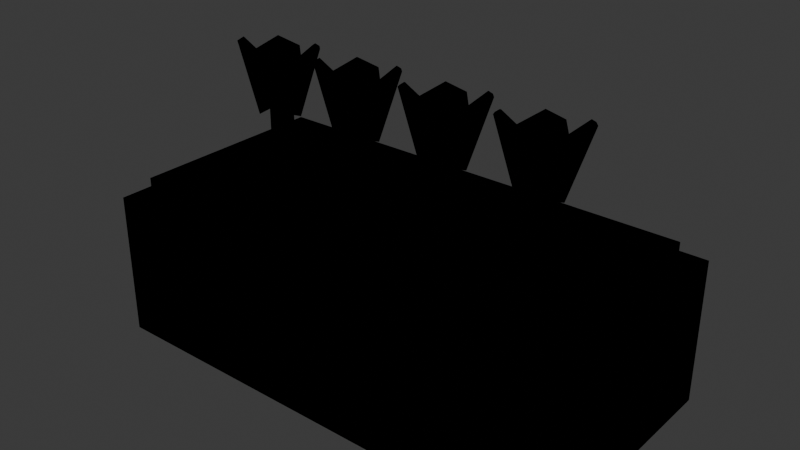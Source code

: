 # Source: KIT_Planta_Horta_v01.blend  (saved by Blender 4.2.66; exported with 4.5.12 LTS)
import bpy
from mathutils import Matrix  # noqa: F401  (used for matrix-valued properties, if any)

bpy.ops.wm.read_factory_settings(use_empty=True)
scene = bpy.context.scene
scene.name = 'Scene'

# ---- collections
col_collection = bpy.data.collections.new('Collection'); scene.collection.children.link(col_collection)
col_kit_planta_horta_v01 = bpy.data.collections.new('KIT_Planta_Horta_v01'); scene.collection.children.link(col_kit_planta_horta_v01)

# ---- materials (node trees are filled in below, after node groups)
mat_polyroom_pbr = bpy.data.materials.new('Polyroom_PBR')

# ---- material node trees
mat_polyroom_pbr.use_nodes = True; mat_polyroom_pbr.node_tree.nodes.clear()
_N = mat_polyroom_pbr.node_tree.nodes; _L = mat_polyroom_pbr.node_tree.links
n0 = _N.new('ShaderNodeOutputMaterial'); n0.name = 'Material Output'; n0.location = (0, 0)
n1 = _N.new('ShaderNodeBsdfPrincipled'); n1.name = 'Principled BSDF'; n1.location = (0, 0)
n2 = _N.new('ShaderNodeVertexColor'); n2.name = 'Color Attribute'; n2.location = (0, 0)
n2.layer_name = 'Color'
_L.new(n2.outputs[0], n1.inputs[0])
n0.is_active_output = True

# ---- world
world_world = bpy.data.worlds.new('World'); scene.world = world_world
world_world.use_nodes = True; world_world.node_tree.nodes.clear()
_N = world_world.node_tree.nodes; _L = world_world.node_tree.links
n0 = _N.new('ShaderNodeOutputWorld'); n0.name = 'World Output'; n0.location = (300, 300)
n1 = _N.new('ShaderNodeBackground'); n1.name = 'Background'; n1.location = (10, 300)
n1.inputs[0].default_value = (0.05088, 0.05088, 0.05088, 1.0)
_L.new(n1.outputs[0], n0.inputs[0])
n0.is_active_output = True
world_world.color = (0.05088, 0.05088, 0.05088)
world_world.sun_shadow_jitter_overblur = 0.0

# ---- meshes
me_kit_planta_horta_v01 = bpy.data.meshes.new('KIT_Planta_Horta_v01')
me_kit_planta_horta_v01.from_pydata([(-0.25, -0.125, 0.0), (-0.25, -0.125, 0.15), (-0.25, 0.125, 0.0), (-0.25, 0.125, 0.15), (0.25, -0.125, 0.0), (0.25, -0.125, 0.15), (0.25, 0.125, 0.0), (0.25, 0.125, 0.15), (-0.23, -0.105, 0.14), (-0.23, -0.105, 0.17), (-0.23, 0.105, 0.14), (-0.23, 0.105, 0.17), (0.23, -0.105, 0.14), (0.23, -0.105, 0.17), (0.23, 0.105, 0.14), (0.23, 0.105, 0.17), (-0.15, 0.012, 0.16), (-0.15, 0.012, 0.26), (-0.1396, 0.006, 0.16), (-0.1396, 0.006, 0.26), (-0.1396, -0.006, 0.16), (-0.1396, -0.006, 0.26), (-0.15, -0.012, 0.16), (-0.15, -0.012, 0.26), (-0.1604, -0.006, 0.16), (-0.1604, -0.006, 0.26), (-0.1604, 0.006, 0.16), (-0.1604, 0.006, 0.26), (-0.1515, 0.02441, 0.2348), (-0.1139, 0.01842, 0.2972), (-0.1302, 0.006146, 0.2261), (-0.1105, 0.0155, 0.2958), (-0.1363, -0.02061, 0.2366), (-0.1115, 0.01122, 0.2975), (-0.1613, -0.01889, 0.2518), (-0.1155, 0.0115, 0.3), (-0.1707, 0.008941, 0.2507), (-0.117, 0.01595, 0.2998), (-0.1515, 0.02441, 0.2452), (-0.1865, -0.01061, 0.2989), (-0.1302, 0.006146, 0.2539), (-0.1831, -0.01353, 0.3003), (-0.1363, -0.02061, 0.2434), (-0.1841, -0.01782, 0.2986), (-0.1613, -0.01889, 0.2282), (-0.1881, -0.01754, 0.2962), (-0.1707, 0.008941, 0.2293), (-0.1896, -0.01309, 0.2964), (-0.15, 0.0, 0.255), (-0.1319, -0.01314, 0.2688), (-0.1569, -0.02127, 0.2688), (-0.1724, 0.0, 0.2688), (-0.1569, 0.02127, 0.2688), (-0.1319, 0.01314, 0.2688), (-0.1431, -0.02127, 0.2912), (-0.1681, -0.01314, 0.2912), (-0.1681, 0.01314, 0.2912), (-0.1431, 0.02127, 0.2912), (-0.1276, 0.0, 0.2912), (-0.15, 0.0, 0.305), (-0.05, 0.012, 0.16), (-0.05, 0.012, 0.26), (-0.03961, 0.006, 0.16), (-0.03961, 0.006, 0.26), (-0.03961, -0.006, 0.16), (-0.03961, -0.006, 0.26), (-0.05, -0.012, 0.16), (-0.05, -0.012, 0.26), (-0.06039, -0.006, 0.16), (-0.06039, -0.006, 0.26), (-0.06039, 0.006, 0.16), (-0.06039, 0.006, 0.26), (-0.05147, 0.02441, 0.2348), (-0.01394, 0.01842, 0.2972), (-0.03017, 0.006146, 0.2261), (-0.01053, 0.0155, 0.2958), (-0.03628, -0.02061, 0.2366), (-0.01151, 0.01122, 0.2975), (-0.06135, -0.01889, 0.2518), (-0.01552, 0.0115, 0.3), (-0.07074, 0.008941, 0.2507), (-0.01702, 0.01595, 0.2998), (-0.05147, 0.02441, 0.2452), (-0.08653, -0.01061, 0.2989), (-0.03017, 0.006146, 0.2539), (-0.08312, -0.01353, 0.3003), (-0.03628, -0.02061, 0.2434), (-0.0841, -0.01782, 0.2986), (-0.06135, -0.01889, 0.2282), (-0.08811, -0.01754, 0.2962), (-0.07074, 0.008941, 0.2293), (-0.08961, -0.01309, 0.2964), (-0.05, 0.0, 0.255), (-0.03191, -0.01314, 0.2688), (-0.05691, -0.02127, 0.2688), (-0.07236, 0.0, 0.2688), (-0.05691, 0.02127, 0.2688), (-0.03191, 0.01314, 0.2688), (-0.04309, -0.02127, 0.2912), (-0.06809, -0.01314, 0.2912), (-0.06809, 0.01314, 0.2912), (-0.04309, 0.02127, 0.2912), (-0.02764, 0.0, 0.2912), (-0.05, 0.0, 0.305), (0.05, 0.012, 0.16), (0.05, 0.012, 0.26), (0.06039, 0.006, 0.16), (0.06039, 0.006, 0.26), (0.06039, -0.006, 0.16), (0.06039, -0.006, 0.26), (0.05, -0.012, 0.16), (0.05, -0.012, 0.26), (0.03961, -0.006, 0.16), (0.03961, -0.006, 0.26), (0.03961, 0.006, 0.16), (0.03961, 0.006, 0.26), (0.04853, 0.02441, 0.2348), (0.08606, 0.01842, 0.2972), (0.06983, 0.006146, 0.2261), (0.08947, 0.0155, 0.2958), (0.06372, -0.02061, 0.2366), (0.08849, 0.01122, 0.2975), (0.03865, -0.01889, 0.2518), (0.08448, 0.0115, 0.3), (0.02926, 0.008941, 0.2507), (0.08298, 0.01595, 0.2998), (0.04853, 0.02441, 0.2452), (0.01347, -0.01061, 0.2989), (0.06983, 0.006146, 0.2539), (0.01688, -0.01353, 0.3003), (0.06372, -0.02061, 0.2434), (0.0159, -0.01782, 0.2986), (0.03865, -0.01889, 0.2282), (0.01189, -0.01754, 0.2962), (0.02926, 0.008941, 0.2293), (0.01039, -0.01309, 0.2964), (0.05, 0.0, 0.255), (0.06809, -0.01314, 0.2688), (0.04309, -0.02127, 0.2688), (0.02764, 0.0, 0.2688), (0.04309, 0.02127, 0.2688), (0.06809, 0.01314, 0.2688), (0.05691, -0.02127, 0.2912), (0.03191, -0.01314, 0.2912), (0.03191, 0.01314, 0.2912), (0.05691, 0.02127, 0.2912), (0.07236, 0.0, 0.2912), (0.05, 0.0, 0.305), (0.15, 0.012, 0.16), (0.15, 0.012, 0.26), (0.1604, 0.006, 0.16), (0.1604, 0.006, 0.26), (0.1604, -0.006, 0.16), (0.1604, -0.006, 0.26), (0.15, -0.012, 0.16), (0.15, -0.012, 0.26), (0.1396, -0.006, 0.16), (0.1396, -0.006, 0.26), (0.1396, 0.006, 0.16), (0.1396, 0.006, 0.26), (0.1485, 0.02441, 0.2348), (0.1861, 0.01842, 0.2972), (0.1698, 0.006146, 0.2261), (0.1895, 0.0155, 0.2958), (0.1637, -0.02061, 0.2366), (0.1885, 0.01122, 0.2975), (0.1387, -0.01889, 0.2518), (0.1845, 0.0115, 0.3), (0.1293, 0.008941, 0.2507), (0.183, 0.01595, 0.2998), (0.1485, 0.02441, 0.2452), (0.1135, -0.01061, 0.2989), (0.1698, 0.006146, 0.2539), (0.1169, -0.01353, 0.3003), (0.1637, -0.02061, 0.2434), (0.1159, -0.01782, 0.2986), (0.1387, -0.01889, 0.2282), (0.1119, -0.01754, 0.2962), (0.1293, 0.008941, 0.2293), (0.1104, -0.01309, 0.2964), (0.15, 0.0, 0.255), (0.1681, -0.01314, 0.2688), (0.1431, -0.02127, 0.2688), (0.1276, 0.0, 0.2688), (0.1431, 0.02127, 0.2688), (0.1681, 0.01314, 0.2688), (0.1569, -0.02127, 0.2912), (0.1319, -0.01314, 0.2912), (0.1319, 0.01314, 0.2912), (0.1569, 0.02127, 0.2912), (0.1724, 0.0, 0.2912), (0.15, 0.0, 0.305)], [], [(0, 1, 3, 2), (2, 3, 7, 6), (6, 7, 5, 4), (4, 5, 1, 0), (2, 6, 4, 0), (7, 3, 1, 5), (8, 9, 11, 10), (10, 11, 15, 14), (14, 15, 13, 12), (12, 13, 9, 8), (10, 14, 12, 8), (15, 11, 9, 13), (16, 17, 19, 18), (18, 19, 21, 20), (20, 21, 23, 22), (22, 23, 25, 24), (19, 17, 27, 25, 23, 21), (24, 25, 27, 26), (26, 27, 17, 16), (16, 18, 20, 22, 24, 26), (28, 29, 31, 30), (30, 31, 33, 32), (32, 33, 35, 34), (31, 29, 37, 35, 33), (34, 35, 37, 36), (36, 37, 29, 28), (28, 30, 32, 34, 36), (38, 39, 41, 40), (40, 41, 43, 42), (42, 43, 45, 44), (41, 39, 47, 45, 43), (44, 45, 47, 46), (46, 47, 39, 38), (38, 40, 42, 44, 46), (48, 49, 50), (49, 48, 53), (48, 50, 51), (48, 51, 52), (48, 52, 53), (49, 53, 58), (50, 49, 54), (51, 50, 55), (52, 51, 56), (53, 52, 57), (49, 58, 54), (50, 54, 55), (51, 55, 56), (52, 56, 57), (53, 57, 58), (54, 58, 59), (55, 54, 59), (56, 55, 59), (57, 56, 59), (58, 57, 59), (60, 61, 63, 62), (62, 63, 65, 64), (64, 65, 67, 66), (66, 67, 69, 68), (63, 61, 71, 69, 67, 65), (68, 69, 71, 70), (70, 71, 61, 60), (60, 62, 64, 66, 68, 70), (72, 73, 75, 74), (74, 75, 77, 76), (76, 77, 79, 78), (75, 73, 81, 79, 77), (78, 79, 81, 80), (80, 81, 73, 72), (72, 74, 76, 78, 80), (82, 83, 85, 84), (84, 85, 87, 86), (86, 87, 89, 88), (85, 83, 91, 89, 87), (88, 89, 91, 90), (90, 91, 83, 82), (82, 84, 86, 88, 90), (92, 93, 94), (93, 92, 97), (92, 94, 95), (92, 95, 96), (92, 96, 97), (93, 97, 102), (94, 93, 98), (95, 94, 99), (96, 95, 100), (97, 96, 101), (93, 102, 98), (94, 98, 99), (95, 99, 100), (96, 100, 101), (97, 101, 102), (98, 102, 103), (99, 98, 103), (100, 99, 103), (101, 100, 103), (102, 101, 103), (104, 105, 107, 106), (106, 107, 109, 108), (108, 109, 111, 110), (110, 111, 113, 112), (107, 105, 115, 113, 111, 109), (112, 113, 115, 114), (114, 115, 105, 104), (104, 106, 108, 110, 112, 114), (116, 117, 119, 118), (118, 119, 121, 120), (120, 121, 123, 122), (119, 117, 125, 123, 121), (122, 123, 125, 124), (124, 125, 117, 116), (116, 118, 120, 122, 124), (126, 127, 129, 128), (128, 129, 131, 130), (130, 131, 133, 132), (129, 127, 135, 133, 131), (132, 133, 135, 134), (134, 135, 127, 126), (126, 128, 130, 132, 134), (136, 137, 138), (137, 136, 141), (136, 138, 139), (136, 139, 140), (136, 140, 141), (137, 141, 146), (138, 137, 142), (139, 138, 143), (140, 139, 144), (141, 140, 145), (137, 146, 142), (138, 142, 143), (139, 143, 144), (140, 144, 145), (141, 145, 146), (142, 146, 147), (143, 142, 147), (144, 143, 147), (145, 144, 147), (146, 145, 147), (148, 149, 151, 150), (150, 151, 153, 152), (152, 153, 155, 154), (154, 155, 157, 156), (151, 149, 159, 157, 155, 153), (156, 157, 159, 158), (158, 159, 149, 148), (148, 150, 152, 154, 156, 158), (160, 161, 163, 162), (162, 163, 165, 164), (164, 165, 167, 166), (163, 161, 169, 167, 165), (166, 167, 169, 168), (168, 169, 161, 160), (160, 162, 164, 166, 168), (170, 171, 173, 172), (172, 173, 175, 174), (174, 175, 177, 176), (173, 171, 179, 177, 175), (176, 177, 179, 178), (178, 179, 171, 170), (170, 172, 174, 176, 178), (180, 181, 182), (181, 180, 185), (180, 182, 183), (180, 183, 184), (180, 184, 185), (181, 185, 190), (182, 181, 186), (183, 182, 187), (184, 183, 188), (185, 184, 189), (181, 190, 186), (182, 186, 187), (183, 187, 188), (184, 188, 189), (185, 189, 190), (186, 190, 191), (187, 186, 191), (188, 187, 191), (189, 188, 191), (190, 189, 191)])
_uv = me_kit_planta_horta_v01.uv_layers.new(name='UVMap')
_uv.uv.foreach_set('vector', [0.1469, 0.569, 0.1469, 0.5561, 0.3878, 0.4858, 0.3878, 0.4987, 0.9942, 0.00579, 0.9942, 0.00579, 0.9942, 0.5078, 0.9942, 0.5078, 0.9942, 0.5078, 0.9942, 0.5078, 0.7432, 0.5078, 0.7432, 0.5078, 0.005789, 0.089, 0.005789, 0.07611, 0.1469, 0.5561, 0.1469, 0.569, 0.9942, 0.00579, 0.9942, 0.5078, 0.7432, 0.5078, 0.7432, 0.005789, 0.2467, 0.005789, 0.3878, 0.4858, 0.1469, 0.5561, 0.005789, 0.07611, 0.5293, 0.509, 0.5293, 0.5065, 0.7316, 0.4474, 0.7316, 0.45, 0.954, 0.5194, 0.954, 0.5194, 0.954, 0.9813, 0.954, 0.9813, 0.954, 0.9813, 0.954, 0.9813, 0.7432, 0.9813, 0.7432, 0.9813, 0.3994, 0.06744, 0.3994, 0.06486, 0.5293, 0.5065, 0.5293, 0.509, 0.954, 0.5194, 0.954, 0.9813, 0.7432, 0.9813, 0.7432, 0.5194, 0.6018, 0.005789, 0.7316, 0.4474, 0.5293, 0.5065, 0.3994, 0.06486, 0.4098, 0.6866, 0.4098, 0.6866, 0.3994, 0.6806, 0.3994, 0.6806, 0.3994, 0.6806, 0.3994, 0.6806, 0.3994, 0.6685, 0.3994, 0.6685, 0.3994, 0.6685, 0.3994, 0.6685, 0.4098, 0.6625, 0.4098, 0.6625, 0.5137, 0.6799, 0.5137, 0.6713, 0.5224, 0.6796, 0.5224, 0.6882, 0.5281, 0.6563, 0.5369, 0.6645, 0.534, 0.6762, 0.5224, 0.6796, 0.5137, 0.6713, 0.5166, 0.6596, 0.5224, 0.6882, 0.5224, 0.6796, 0.534, 0.6762, 0.534, 0.6848, 0.534, 0.6848, 0.534, 0.6762, 0.5369, 0.6645, 0.5369, 0.6731, 0.4098, 0.6866, 0.3994, 0.6806, 0.3994, 0.6685, 0.4098, 0.6625, 0.4203, 0.6685, 0.4203, 0.6806, 0.00579, 0.6226, 0.00579, 0.5844, 0.008148, 0.5806, 0.02053, 0.5986, 0.02053, 0.5986, 0.008148, 0.5806, 0.01255, 0.5809, 0.04803, 0.6004, 0.4551, 0.5471, 0.4914, 0.521, 0.4914, 0.5248, 0.4547, 0.571, 0.4958, 0.5206, 0.4984, 0.5242, 0.4957, 0.5268, 0.4914, 0.5248, 0.4914, 0.521, 0.4547, 0.571, 0.4914, 0.5248, 0.4957, 0.5268, 0.4814, 0.5834, 0.4814, 0.5834, 0.4957, 0.5268, 0.4984, 0.5242, 0.4984, 0.5672, 0.00579, 0.6226, 0.02053, 0.5986, 0.04803, 0.6004, 0.05028, 0.6255, 0.02418, 0.6392, 0.5613, 0.6209, 0.521, 0.6421, 0.519, 0.638, 0.5492, 0.595, 0.5492, 0.595, 0.519, 0.638, 0.5146, 0.638, 0.5213, 0.595, 0.5213, 0.595, 0.5146, 0.638, 0.5137, 0.6421, 0.5161, 0.6209, 0.519, 0.638, 0.521, 0.6421, 0.5177, 0.6447, 0.5137, 0.6421, 0.5146, 0.638, 0.4197, 0.6114, 0.4409, 0.595, 0.445, 0.5974, 0.445, 0.6265, 0.5408, 0.6368, 0.5177, 0.6447, 0.521, 0.6421, 0.5613, 0.6209, 0.4404, 0.6509, 0.4122, 0.6509, 0.3994, 0.6265, 0.4197, 0.6114, 0.445, 0.6265, 0.2514, 0.6705, 0.2514, 0.6481, 0.2728, 0.6636, 0.2514, 0.6481, 0.2514, 0.6705, 0.2301, 0.6636, 0.2514, 0.6705, 0.2728, 0.6636, 0.2646, 0.6887, 0.2514, 0.6705, 0.2646, 0.6887, 0.2382, 0.6887, 0.2514, 0.6705, 0.2382, 0.6887, 0.2301, 0.6636, 0.2514, 0.6481, 0.2301, 0.6636, 0.2382, 0.6524, 0.2728, 0.6636, 0.2514, 0.6481, 0.2646, 0.6524, 0.2646, 0.6887, 0.2728, 0.6636, 0.2728, 0.6775, 0.2382, 0.6887, 0.2646, 0.6887, 0.2514, 0.693, 0.2301, 0.6636, 0.2382, 0.6887, 0.2301, 0.6775, 0.1759, 0.6674, 0.1827, 0.654, 0.1759, 0.6795, 0.1854, 0.692, 0.1759, 0.6795, 0.198, 0.6937, 0.2117, 0.6905, 0.198, 0.6937, 0.2185, 0.6771, 0.2185, 0.665, 0.2185, 0.6771, 0.209, 0.6526, 0.1964, 0.6508, 0.209, 0.6526, 0.1827, 0.654, 0.1759, 0.6795, 0.1827, 0.654, 0.1964, 0.6703, 0.198, 0.6937, 0.1759, 0.6795, 0.1964, 0.6703, 0.2185, 0.6771, 0.198, 0.6937, 0.1964, 0.6703, 0.209, 0.6526, 0.2185, 0.6771, 0.1964, 0.6703, 0.1827, 0.654, 0.209, 0.6526, 0.1964, 0.6703, 0.6668, 0.6743, 0.6668, 0.6743, 0.6668, 0.6623, 0.6668, 0.6623, 0.6668, 0.6623, 0.6668, 0.6623, 0.6773, 0.6563, 0.6773, 0.6563, 0.6773, 0.6563, 0.6773, 0.6563, 0.6877, 0.6623, 0.6877, 0.6623, 0.5831, 0.6799, 0.5831, 0.6713, 0.5919, 0.6796, 0.5919, 0.6882, 0.5976, 0.6563, 0.6063, 0.6645, 0.6034, 0.6762, 0.5919, 0.6796, 0.5831, 0.6713, 0.586, 0.6596, 0.5919, 0.6882, 0.5919, 0.6796, 0.6034, 0.6762, 0.6034, 0.6848, 0.6034, 0.6848, 0.6034, 0.6762, 0.6063, 0.6645, 0.6063, 0.6731, 0.6668, 0.6743, 0.6668, 0.6623, 0.6773, 0.6563, 0.6877, 0.6623, 0.6877, 0.6743, 0.6773, 0.6803, 0.06186, 0.6226, 0.06186, 0.5844, 0.06422, 0.5806, 0.0766, 0.5986, 0.0766, 0.5986, 0.06422, 0.5806, 0.06862, 0.5809, 0.1041, 0.6004, 0.5104, 0.5471, 0.5467, 0.521, 0.5467, 0.5248, 0.51, 0.571, 0.551, 0.5206, 0.5536, 0.5242, 0.5509, 0.5268, 0.5467, 0.5248, 0.5467, 0.521, 0.51, 0.571, 0.5467, 0.5248, 0.5509, 0.5268, 0.5367, 0.5834, 0.5367, 0.5834, 0.5509, 0.5268, 0.5536, 0.5242, 0.5536, 0.5672, 0.06186, 0.6226, 0.0766, 0.5986, 0.1041, 0.6004, 0.1064, 0.6255, 0.08025, 0.6392, 0.6797, 0.6209, 0.6394, 0.6421, 0.6374, 0.638, 0.6676, 0.595, 0.6676, 0.595, 0.6374, 0.638, 0.6329, 0.638, 0.6396, 0.595, 0.6396, 0.595, 0.6329, 0.638, 0.6321, 0.6421, 0.6344, 0.6209, 0.6374, 0.638, 0.6394, 0.6421, 0.6361, 0.6447, 0.6321, 0.6421, 0.6329, 0.638, 0.2503, 0.597, 0.2716, 0.5806, 0.2757, 0.583, 0.2757, 0.6121, 0.6592, 0.6368, 0.6361, 0.6447, 0.6394, 0.6421, 0.6797, 0.6209, 0.2711, 0.6365, 0.2429, 0.6365, 0.2301, 0.6121, 0.2503, 0.597, 0.2757, 0.6121, 0.3658, 0.603, 0.3658, 0.5806, 0.3871, 0.5961, 0.3658, 0.5806, 0.3658, 0.603, 0.3444, 0.5961, 0.3658, 0.603, 0.3871, 0.5961, 0.379, 0.6212, 0.3658, 0.603, 0.379, 0.6212, 0.3526, 0.6212, 0.3658, 0.603, 0.3526, 0.6212, 0.3444, 0.5961, 0.3658, 0.5806, 0.3444, 0.5961, 0.3526, 0.5849, 0.3871, 0.5961, 0.3658, 0.5806, 0.379, 0.5849, 0.379, 0.6212, 0.3871, 0.5961, 0.3871, 0.61, 0.3526, 0.6212, 0.379, 0.6212, 0.3658, 0.6255, 0.3444, 0.5961, 0.3526, 0.6212, 0.3444, 0.61, 0.05999, 0.6674, 0.06678, 0.654, 0.05999, 0.6795, 0.06947, 0.692, 0.05999, 0.6795, 0.08213, 0.6937, 0.09581, 0.6905, 0.08213, 0.6937, 0.1026, 0.6771, 0.1026, 0.665, 0.1026, 0.6771, 0.09312, 0.6526, 0.08046, 0.6508, 0.09312, 0.6526, 0.06678, 0.654, 0.05999, 0.6795, 0.06678, 0.654, 0.08046, 0.6703, 0.08213, 0.6937, 0.05999, 0.6795, 0.08046, 0.6703, 0.1026, 0.6771, 0.08213, 0.6937, 0.08046, 0.6703, 0.09312, 0.6526, 0.1026, 0.6771, 0.08046, 0.6703, 0.06678, 0.654, 0.09312, 0.6526, 0.08046, 0.6703, 0.6797, 0.5387, 0.6797, 0.5387, 0.6797, 0.5266, 0.6797, 0.5266, 0.6797, 0.5266, 0.6797, 0.5266, 0.6901, 0.5206, 0.6901, 0.5206, 0.6901, 0.5206, 0.6901, 0.5206, 0.7006, 0.5266, 0.7006, 0.5266, 0.6321, 0.6799, 0.6321, 0.6713, 0.6408, 0.6796, 0.6408, 0.6882, 0.6465, 0.6563, 0.6552, 0.6645, 0.6524, 0.6762, 0.6408, 0.6796, 0.6321, 0.6713, 0.635, 0.6596, 0.6408, 0.6882, 0.6408, 0.6796, 0.6524, 0.6762, 0.6524, 0.6848, 0.6524, 0.6848, 0.6524, 0.6762, 0.6552, 0.6645, 0.6552, 0.6731, 0.6797, 0.5387, 0.6797, 0.5266, 0.6901, 0.5206, 0.7006, 0.5266, 0.7006, 0.5387, 0.6901, 0.5447, 0.1179, 0.6226, 0.1179, 0.5844, 0.1203, 0.5806, 0.1327, 0.5986, 0.1327, 0.5986, 0.1203, 0.5806, 0.1247, 0.5809, 0.1602, 0.6004, 0.5656, 0.5471, 0.602, 0.521, 0.6019, 0.5248, 0.5652, 0.571, 0.6063, 0.5206, 0.6089, 0.5242, 0.6062, 0.5268, 0.6019, 0.5248, 0.602, 0.521, 0.5652, 0.571, 0.6019, 0.5248, 0.6062, 0.5268, 0.592, 0.5834, 0.592, 0.5834, 0.6062, 0.5268, 0.6089, 0.5242, 0.6089, 0.5672, 0.1179, 0.6226, 0.1327, 0.5986, 0.1602, 0.6004, 0.1624, 0.6255, 0.1363, 0.6392, 0.6205, 0.6209, 0.5802, 0.6421, 0.5782, 0.638, 0.6084, 0.595, 0.6084, 0.595, 0.5782, 0.638, 0.5738, 0.638, 0.5804, 0.595, 0.5804, 0.595, 0.5738, 0.638, 0.5729, 0.6421, 0.5753, 0.6209, 0.5782, 0.638, 0.5802, 0.6421, 0.5769, 0.6447, 0.5729, 0.6421, 0.5738, 0.638, 0.3075, 0.597, 0.3288, 0.5806, 0.3328, 0.583, 0.3328, 0.6121, 0.6, 0.6368, 0.5769, 0.6447, 0.5802, 0.6421, 0.6205, 0.6209, 0.3282, 0.6365, 0.3001, 0.6365, 0.2872, 0.6121, 0.3075, 0.597, 0.3328, 0.6121, 0.3658, 0.6595, 0.3658, 0.6371, 0.3871, 0.6526, 0.3658, 0.6371, 0.3658, 0.6595, 0.3444, 0.6526, 0.3658, 0.6595, 0.3871, 0.6526, 0.379, 0.6777, 0.3658, 0.6595, 0.379, 0.6777, 0.3526, 0.6777, 0.3658, 0.6595, 0.3526, 0.6777, 0.3444, 0.6526, 0.3658, 0.6371, 0.3444, 0.6526, 0.3526, 0.6413, 0.3871, 0.6526, 0.3658, 0.6371, 0.379, 0.6413, 0.379, 0.6777, 0.3871, 0.6526, 0.3871, 0.6664, 0.3526, 0.6777, 0.379, 0.6777, 0.3658, 0.682, 0.3444, 0.6526, 0.3526, 0.6777, 0.3444, 0.6664, 0.00579, 0.6674, 0.01258, 0.654, 0.00579, 0.6795, 0.01528, 0.692, 0.00579, 0.6795, 0.02793, 0.6937, 0.04162, 0.6905, 0.02793, 0.6937, 0.04841, 0.6771, 0.04841, 0.665, 0.04841, 0.6771, 0.03892, 0.6526, 0.02627, 0.6508, 0.03892, 0.6526, 0.01258, 0.654, 0.00579, 0.6795, 0.01258, 0.654, 0.02627, 0.6703, 0.02793, 0.6937, 0.00579, 0.6795, 0.02627, 0.6703, 0.04841, 0.6771, 0.02793, 0.6937, 0.02627, 0.6703, 0.03892, 0.6526, 0.04841, 0.6771, 0.02627, 0.6703, 0.01258, 0.654, 0.03892, 0.6526, 0.02627, 0.6703, 0.467, 0.6866, 0.467, 0.6866, 0.4566, 0.6806, 0.4566, 0.6806, 0.4566, 0.6806, 0.4566, 0.6806, 0.4566, 0.6685, 0.4566, 0.6685, 0.4566, 0.6685, 0.4566, 0.6685, 0.467, 0.6625, 0.467, 0.6625, 0.5484, 0.6799, 0.5484, 0.6713, 0.5572, 0.6796, 0.5572, 0.6882, 0.5628, 0.6563, 0.5716, 0.6645, 0.5687, 0.6762, 0.5572, 0.6796, 0.5484, 0.6713, 0.5513, 0.6596, 0.5572, 0.6882, 0.5572, 0.6796, 0.5687, 0.6762, 0.5687, 0.6848, 0.5687, 0.6848, 0.5687, 0.6762, 0.5716, 0.6645, 0.5716, 0.6731, 0.467, 0.6866, 0.4566, 0.6806, 0.4566, 0.6685, 0.467, 0.6625, 0.4774, 0.6685, 0.4774, 0.6806, 0.174, 0.6226, 0.174, 0.5844, 0.1764, 0.5806, 0.1887, 0.5986, 0.1887, 0.5986, 0.1764, 0.5806, 0.1808, 0.5809, 0.2162, 0.6004, 0.3998, 0.5471, 0.4362, 0.521, 0.4361, 0.5248, 0.3994, 0.571, 0.4405, 0.5206, 0.4431, 0.5242, 0.4404, 0.5268, 0.4361, 0.5248, 0.4362, 0.521, 0.3994, 0.571, 0.4361, 0.5248, 0.4404, 0.5268, 0.4262, 0.5834, 0.4262, 0.5834, 0.4404, 0.5268, 0.4431, 0.5242, 0.4431, 0.5672, 0.174, 0.6226, 0.1887, 0.5986, 0.2162, 0.6004, 0.2185, 0.6255, 0.1924, 0.6392, 0.6681, 0.5465, 0.6277, 0.5677, 0.6258, 0.5636, 0.656, 0.5206, 0.656, 0.5206, 0.6258, 0.5636, 0.6213, 0.5636, 0.628, 0.5206, 0.628, 0.5206, 0.6213, 0.5636, 0.6205, 0.5677, 0.6228, 0.5465, 0.6258, 0.5636, 0.6277, 0.5677, 0.6245, 0.5703, 0.6205, 0.5677, 0.6213, 0.5636, 0.4768, 0.6114, 0.4981, 0.595, 0.5022, 0.5974, 0.5022, 0.6265, 0.6476, 0.5625, 0.6245, 0.5703, 0.6277, 0.5677, 0.6681, 0.5465, 0.4976, 0.6509, 0.4694, 0.6509, 0.4566, 0.6265, 0.4768, 0.6114, 0.5022, 0.6265, 0.3057, 0.6705, 0.3057, 0.6481, 0.3271, 0.6636, 0.3057, 0.6481, 0.3057, 0.6705, 0.2844, 0.6636, 0.3057, 0.6705, 0.3271, 0.6636, 0.3189, 0.6887, 0.3057, 0.6705, 0.3189, 0.6887, 0.2925, 0.6887, 0.3057, 0.6705, 0.2925, 0.6887, 0.2844, 0.6636, 0.3057, 0.6481, 0.2844, 0.6636, 0.2925, 0.6524, 0.3271, 0.6636, 0.3057, 0.6481, 0.3189, 0.6524, 0.3189, 0.6887, 0.3271, 0.6636, 0.3271, 0.6775, 0.2925, 0.6887, 0.3189, 0.6887, 0.3057, 0.693, 0.2844, 0.6636, 0.2925, 0.6887, 0.2844, 0.6775, 0.1142, 0.6674, 0.121, 0.654, 0.1142, 0.6795, 0.1237, 0.692, 0.1142, 0.6795, 0.1363, 0.6937, 0.15, 0.6905, 0.1363, 0.6937, 0.1568, 0.6771, 0.1568, 0.665, 0.1568, 0.6771, 0.1473, 0.6526, 0.1347, 0.6508, 0.1473, 0.6526, 0.121, 0.654, 0.1142, 0.6795, 0.121, 0.654, 0.1347, 0.6703, 0.1363, 0.6937, 0.1142, 0.6795, 0.1347, 0.6703, 0.1568, 0.6771, 0.1363, 0.6937, 0.1347, 0.6703, 0.1473, 0.6526, 0.1568, 0.6771, 0.1347, 0.6703, 0.121, 0.654, 0.1473, 0.6526, 0.1347, 0.6703])
_ca = me_kit_planta_horta_v01.color_attributes.new('Color', 'FLOAT_COLOR', 'POINT')
_ca.data.foreach_set('color', [0.55, 0.38, 0.22, 1.0, 0.55, 0.38, 0.22, 1.0, 0.55, 0.38, 0.22, 1.0, 0.55, 0.38, 0.22, 1.0, 0.55, 0.38, 0.22, 1.0, 0.55, 0.38, 0.22, 1.0, 0.55, 0.38, 0.22, 1.0, 0.55, 0.38, 0.22, 1.0, 0.28, 0.2, 0.13, 1.0, 0.28, 0.2, 0.13, 1.0, 0.28, 0.2, 0.13, 1.0, 0.28, 0.2, 0.13, 1.0, 0.28, 0.2, 0.13, 1.0, 0.28, 0.2, 0.13, 1.0, 0.28, 0.2, 0.13, 1.0, 0.28, 0.2, 0.13, 1.0, 0.16, 0.4, 0.2, 1.0, 0.16, 0.4, 0.2, 1.0, 0.16, 0.4, 0.2, 1.0, 0.16, 0.4, 0.2, 1.0, 0.16, 0.4, 0.2, 1.0, 0.16, 0.4, 0.2, 1.0, 0.16, 0.4, 0.2, 1.0, 0.16, 0.4, 0.2, 1.0, 0.16, 0.4, 0.2, 1.0, 0.16, 0.4, 0.2, 1.0, 0.16, 0.4, 0.2, 1.0, 0.16, 0.4, 0.2, 1.0, 0.25, 0.55, 0.25, 1.0, 0.25, 0.55, 0.25, 1.0, 0.25, 0.55, 0.25, 1.0, 0.25, 0.55, 0.25, 1.0, 0.25, 0.55, 0.25, 1.0, 0.25, 0.55, 0.25, 1.0, 0.25, 0.55, 0.25, 1.0, 0.25, 0.55, 0.25, 1.0, 0.25, 0.55, 0.25, 1.0, 0.25, 0.55, 0.25, 1.0, 0.25, 0.55, 0.25, 1.0, 0.25, 0.55, 0.25, 1.0, 0.25, 0.55, 0.25, 1.0, 0.25, 0.55, 0.25, 1.0, 0.25, 0.55, 0.25, 1.0, 0.25, 0.55, 0.25, 1.0, 0.25, 0.55, 0.25, 1.0, 0.25, 0.55, 0.25, 1.0, 0.25, 0.55, 0.25, 1.0, 0.25, 0.55, 0.25, 1.0, 0.25, 0.55, 0.25, 1.0, 0.25, 0.55, 0.25, 1.0, 0.25, 0.55, 0.25, 1.0, 0.25, 0.55, 0.25, 1.0, 0.25, 0.55, 0.25, 1.0, 0.25, 0.55, 0.25, 1.0, 0.25, 0.55, 0.25, 1.0, 0.25, 0.55, 0.25, 1.0, 0.25, 0.55, 0.25, 1.0, 0.25, 0.55, 0.25, 1.0, 0.25, 0.55, 0.25, 1.0, 0.25, 0.55, 0.25, 1.0, 0.16, 0.4, 0.2, 1.0, 0.16, 0.4, 0.2, 1.0, 0.16, 0.4, 0.2, 1.0, 0.16, 0.4, 0.2, 1.0, 0.16, 0.4, 0.2, 1.0, 0.16, 0.4, 0.2, 1.0, 0.16, 0.4, 0.2, 1.0, 0.16, 0.4, 0.2, 1.0, 0.16, 0.4, 0.2, 1.0, 0.16, 0.4, 0.2, 1.0, 0.16, 0.4, 0.2, 1.0, 0.16, 0.4, 0.2, 1.0, 0.25, 0.55, 0.25, 1.0, 0.25, 0.55, 0.25, 1.0, 0.25, 0.55, 0.25, 1.0, 0.25, 0.55, 0.25, 1.0, 0.25, 0.55, 0.25, 1.0, 0.25, 0.55, 0.25, 1.0, 0.25, 0.55, 0.25, 1.0, 0.25, 0.55, 0.25, 1.0, 0.25, 0.55, 0.25, 1.0, 0.25, 0.55, 0.25, 1.0, 0.25, 0.55, 0.25, 1.0, 0.25, 0.55, 0.25, 1.0, 0.25, 0.55, 0.25, 1.0, 0.25, 0.55, 0.25, 1.0, 0.25, 0.55, 0.25, 1.0, 0.25, 0.55, 0.25, 1.0, 0.25, 0.55, 0.25, 1.0, 0.25, 0.55, 0.25, 1.0, 0.25, 0.55, 0.25, 1.0, 0.25, 0.55, 0.25, 1.0, 0.45, 0.66, 0.42, 1.0, 0.45, 0.66, 0.42, 1.0, 0.45, 0.66, 0.42, 1.0, 0.45, 0.66, 0.42, 1.0, 0.45, 0.66, 0.42, 1.0, 0.45, 0.66, 0.42, 1.0, 0.45, 0.66, 0.42, 1.0, 0.45, 0.66, 0.42, 1.0, 0.45, 0.66, 0.42, 1.0, 0.45, 0.66, 0.42, 1.0, 0.45, 0.66, 0.42, 1.0, 0.45, 0.66, 0.42, 1.0, 0.16, 0.4, 0.2, 1.0, 0.16, 0.4, 0.2, 1.0, 0.16, 0.4, 0.2, 1.0, 0.16, 0.4, 0.2, 1.0, 0.16, 0.4, 0.2, 1.0, 0.16, 0.4, 0.2, 1.0, 0.16, 0.4, 0.2, 1.0, 0.16, 0.4, 0.2, 1.0, 0.16, 0.4, 0.2, 1.0, 0.16, 0.4, 0.2, 1.0, 0.16, 0.4, 0.2, 1.0, 0.16, 0.4, 0.2, 1.0, 0.25, 0.55, 0.25, 1.0, 0.25, 0.55, 0.25, 1.0, 0.25, 0.55, 0.25, 1.0, 0.25, 0.55, 0.25, 1.0, 0.25, 0.55, 0.25, 1.0, 0.25, 0.55, 0.25, 1.0, 0.25, 0.55, 0.25, 1.0, 0.25, 0.55, 0.25, 1.0, 0.25, 0.55, 0.25, 1.0, 0.25, 0.55, 0.25, 1.0, 0.25, 0.55, 0.25, 1.0, 0.25, 0.55, 0.25, 1.0, 0.25, 0.55, 0.25, 1.0, 0.25, 0.55, 0.25, 1.0, 0.25, 0.55, 0.25, 1.0, 0.25, 0.55, 0.25, 1.0, 0.25, 0.55, 0.25, 1.0, 0.25, 0.55, 0.25, 1.0, 0.25, 0.55, 0.25, 1.0, 0.25, 0.55, 0.25, 1.0, 0.25, 0.55, 0.25, 1.0, 0.25, 0.55, 0.25, 1.0, 0.25, 0.55, 0.25, 1.0, 0.25, 0.55, 0.25, 1.0, 0.25, 0.55, 0.25, 1.0, 0.25, 0.55, 0.25, 1.0, 0.25, 0.55, 0.25, 1.0, 0.25, 0.55, 0.25, 1.0, 0.25, 0.55, 0.25, 1.0, 0.25, 0.55, 0.25, 1.0, 0.25, 0.55, 0.25, 1.0, 0.25, 0.55, 0.25, 1.0, 0.16, 0.4, 0.2, 1.0, 0.16, 0.4, 0.2, 1.0, 0.16, 0.4, 0.2, 1.0, 0.16, 0.4, 0.2, 1.0, 0.16, 0.4, 0.2, 1.0, 0.16, 0.4, 0.2, 1.0, 0.16, 0.4, 0.2, 1.0, 0.16, 0.4, 0.2, 1.0, 0.16, 0.4, 0.2, 1.0, 0.16, 0.4, 0.2, 1.0, 0.16, 0.4, 0.2, 1.0, 0.16, 0.4, 0.2, 1.0, 0.25, 0.55, 0.25, 1.0, 0.25, 0.55, 0.25, 1.0, 0.25, 0.55, 0.25, 1.0, 0.25, 0.55, 0.25, 1.0, 0.25, 0.55, 0.25, 1.0, 0.25, 0.55, 0.25, 1.0, 0.25, 0.55, 0.25, 1.0, 0.25, 0.55, 0.25, 1.0, 0.25, 0.55, 0.25, 1.0, 0.25, 0.55, 0.25, 1.0, 0.25, 0.55, 0.25, 1.0, 0.25, 0.55, 0.25, 1.0, 0.25, 0.55, 0.25, 1.0, 0.25, 0.55, 0.25, 1.0, 0.25, 0.55, 0.25, 1.0, 0.25, 0.55, 0.25, 1.0, 0.25, 0.55, 0.25, 1.0, 0.25, 0.55, 0.25, 1.0, 0.25, 0.55, 0.25, 1.0, 0.25, 0.55, 0.25, 1.0, 0.45, 0.66, 0.42, 1.0, 0.45, 0.66, 0.42, 1.0, 0.45, 0.66, 0.42, 1.0, 0.45, 0.66, 0.42, 1.0, 0.45, 0.66, 0.42, 1.0, 0.45, 0.66, 0.42, 1.0, 0.45, 0.66, 0.42, 1.0, 0.45, 0.66, 0.42, 1.0, 0.45, 0.66, 0.42, 1.0, 0.45, 0.66, 0.42, 1.0, 0.45, 0.66, 0.42, 1.0, 0.45, 0.66, 0.42, 1.0])
me_kit_planta_horta_v01.materials.append(mat_polyroom_pbr)
me_kit_planta_horta_v01.update()

# ---- objects
ob_kit_planta_horta_v01 = bpy.data.objects.new('KIT_Planta_Horta_v01', me_kit_planta_horta_v01)

# ---- transforms, parenting, visibility, modifiers, constraints
ob_kit_planta_horta_v01.location = (0.0, 0.0, 0.0)

# ---- collection membership
col_kit_planta_horta_v01.objects.link(ob_kit_planta_horta_v01)

# ---- scene / render settings (as saved in the file)
scene.frame_start = 1; scene.frame_end = 250; scene.frame_set(1)
scene.render.engine = 'BLENDER_EEVEE_NEXT'
bpy.context.view_layer.update()

# ---- added for rendering (the .blend has no active camera and no usable light): camera, sun
cam_auto = bpy.data.cameras.new('AutoCamera')
cam_auto.lens = 50.0
cam_auto.sensor_width = 36.0
cam_auto.clip_end = 1000.0
ob_auto_camera = bpy.data.objects.new('AutoCamera', cam_auto)
scene.collection.objects.link(ob_auto_camera)
ob_auto_camera.location = (0.589191, -0.707029, 0.623853)
ob_auto_camera.rotation_euler = (1.09748, -7.21219e-08, 0.694738)
scene.camera = ob_auto_camera
light_auto_sun = bpy.data.lights.new('AutoSun', 'SUN')
light_auto_sun.energy = 3.0
light_auto_sun.angle = 0.0523599
ob_auto_sun = bpy.data.objects.new('AutoSun', light_auto_sun)
scene.collection.objects.link(ob_auto_sun)
ob_auto_sun.rotation_euler = (0.872665, 0.174533, 0.523599)
bpy.context.view_layer.update()
